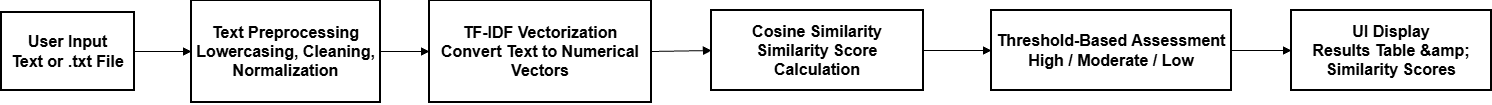

The diagram above was exported from draw.io. Its source (the exported page's mxGraphModel, read from the mxfile embedded in the PNG):
<mxGraphModel dx="968" dy="-536" grid="1" gridSize="10" guides="1" tooltips="1" connect="1" arrows="1" fold="1" page="1" pageScale="1" pageWidth="850" pageHeight="1100" math="0" shadow="0">
  <root>
    <mxCell id="0" />
    <mxCell id="1" parent="0" />
    <mxCell id="EceGCP-LAouNNmyYyxHN-1" parent="1" style="whiteSpace=wrap;strokeWidth=2;fontStyle=1;fontSize=16;" value="User Input&#10;Text or .txt File" vertex="1">
      <mxGeometry height="78" width="133" x="90" y="1342" as="geometry" />
    </mxCell>
    <mxCell id="EceGCP-LAouNNmyYyxHN-2" parent="1" style="whiteSpace=wrap;strokeWidth=2;fontStyle=1;fontSize=16;" value="Text Preprocessing&#10;Lowercasing, Cleaning,&#10;Normalization" vertex="1">
      <mxGeometry height="102" width="189" x="280" y="1330" as="geometry" />
    </mxCell>
    <mxCell id="EceGCP-LAouNNmyYyxHN-3" parent="1" style="whiteSpace=wrap;strokeWidth=2;fontStyle=1;fontSize=16;" value="TF-IDF Vectorization&#10;Convert Text to Numerical Vectors" vertex="1">
      <mxGeometry height="102" width="222" x="518" y="1330" as="geometry" />
    </mxCell>
    <mxCell id="EceGCP-LAouNNmyYyxHN-4" parent="1" style="whiteSpace=wrap;strokeWidth=2;fontStyle=1;fontSize=16;" value="Cosine Similarity&#10;Similarity Score Calculation" vertex="1">
      <mxGeometry height="80" width="212" x="800" y="1340" as="geometry" />
    </mxCell>
    <mxCell id="EceGCP-LAouNNmyYyxHN-5" parent="1" style="whiteSpace=wrap;strokeWidth=2;fontStyle=1;fontSize=16;" value="Threshold-Based Assessment&#10;High / Moderate / Low" vertex="1">
      <mxGeometry height="80" width="240" x="1080" y="1340" as="geometry" />
    </mxCell>
    <mxCell id="EceGCP-LAouNNmyYyxHN-6" parent="1" style="whiteSpace=wrap;strokeWidth=2;fontStyle=1;fontSize=16;" value="UI Display&#10;Results Table &amp;amp; Similarity Scores" vertex="1">
      <mxGeometry height="80" width="200" x="1380" y="1340" as="geometry" />
    </mxCell>
    <mxCell id="EceGCP-LAouNNmyYyxHN-7" edge="1" parent="1" source="EceGCP-LAouNNmyYyxHN-1" style="curved=1;startArrow=none;endArrow=block;exitX=1;exitY=0.5;entryX=0;entryY=0.5;rounded=0;fontStyle=1;fontSize=16;" target="EceGCP-LAouNNmyYyxHN-2" value="">
      <mxGeometry relative="1" as="geometry">
        <Array as="points" />
      </mxGeometry>
    </mxCell>
    <mxCell id="EceGCP-LAouNNmyYyxHN-8" edge="1" parent="1" source="EceGCP-LAouNNmyYyxHN-2" style="curved=1;startArrow=none;endArrow=block;exitX=1;exitY=0.5;entryX=0;entryY=0.5;rounded=0;fontStyle=1;fontSize=16;" target="EceGCP-LAouNNmyYyxHN-3" value="">
      <mxGeometry relative="1" as="geometry">
        <Array as="points" />
      </mxGeometry>
    </mxCell>
    <mxCell id="EceGCP-LAouNNmyYyxHN-9" edge="1" parent="1" source="EceGCP-LAouNNmyYyxHN-3" style="curved=1;startArrow=none;endArrow=block;exitX=1;exitY=0.5;entryX=0;entryY=0.5;rounded=0;fontStyle=1;fontSize=16;" target="EceGCP-LAouNNmyYyxHN-4" value="">
      <mxGeometry relative="1" as="geometry">
        <Array as="points" />
      </mxGeometry>
    </mxCell>
    <mxCell id="EceGCP-LAouNNmyYyxHN-10" edge="1" parent="1" source="EceGCP-LAouNNmyYyxHN-4" style="curved=1;startArrow=none;endArrow=block;exitX=1;exitY=0.5;entryX=0;entryY=0.5;rounded=0;fontStyle=1;fontSize=16;" target="EceGCP-LAouNNmyYyxHN-5" value="">
      <mxGeometry relative="1" as="geometry">
        <Array as="points" />
      </mxGeometry>
    </mxCell>
    <mxCell id="EceGCP-LAouNNmyYyxHN-11" edge="1" parent="1" source="EceGCP-LAouNNmyYyxHN-5" style="curved=1;startArrow=none;endArrow=block;exitX=1;exitY=0.5;entryX=0;entryY=0.5;rounded=0;fontStyle=1;fontSize=16;" target="EceGCP-LAouNNmyYyxHN-6" value="">
      <mxGeometry relative="1" as="geometry">
        <Array as="points" />
      </mxGeometry>
    </mxCell>
  </root>
</mxGraphModel>